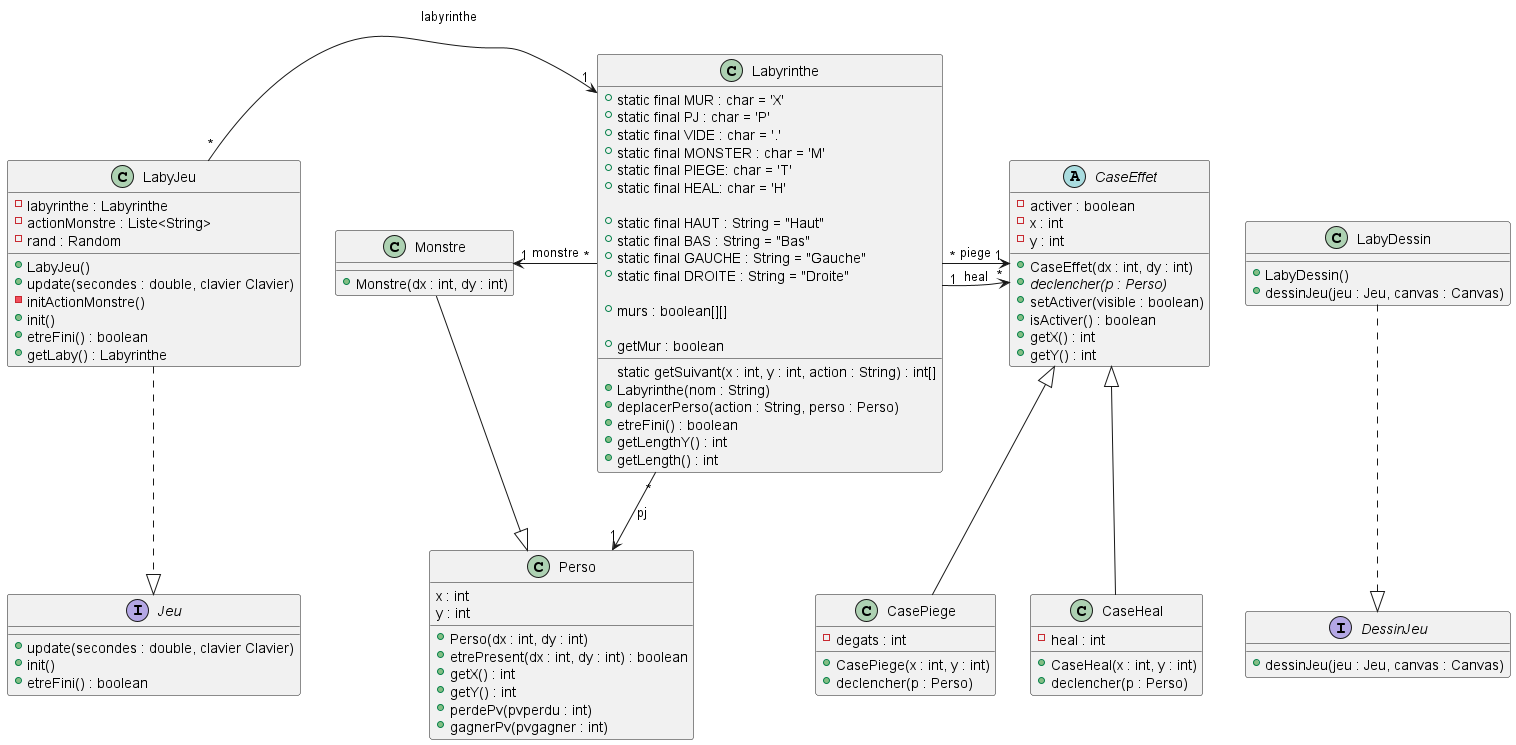

The diagram above was rendered by PlantUML. Its source (embedded in the PNG):
@startuml



class Monstre{
	+ Monstre(dx : int, dy : int)
}

Perso <|-- Monstre

class Labyrinthe{
	+ static final MUR : char = 'X'
	+ static final PJ : char = 'P'
	+ static final VIDE : char = '.'
	+ static final MONSTER : char = 'M'
	+ static final PIEGE: char = 'T'
	+ static final HEAL: char = 'H'

	+ static final HAUT : String = "Haut"
	+ static final BAS : String = "Bas"
	+ static final GAUCHE : String = "Gauche"
	+ static final DROITE : String = "Droite"

	+ murs : boolean[][]

	static getSuivant(x : int, y : int, action : String) : int[]
	+ Labyrinthe(nom : String)
	+ deplacerPerso(action : String, perso : Perso)
	+ etreFini() : boolean
	+ getLengthY() : int
	+ getLength() : int
	+ getMur : boolean
}

Labyrinthe "*" --> "1" Perso : pj
Monstre "1" <- "*" Labyrinthe : monstre
CaseEffet  "*" <-- "1" Labyrinthe: heal
Labyrinthe "*" -> "1" CaseEffet: piege

class LabyDessin {
	+ LabyDessin()
	+ dessinJeu(jeu : Jeu, canvas : Canvas) 
}

interface DessinJeu{
	+ dessinJeu(jeu : Jeu, canvas : Canvas)
}

LabyDessin ..|> DessinJeu

class LabyJeu{
	- labyrinthe : Labyrinthe
	- actionMonstre : Liste<String>
	- rand : Random
	+ LabyJeu()
	+ update(secondes : double, clavier Clavier)
	- initActionMonstre()
	+ init()
	+ etreFini() : boolean
	+ getLaby() : Labyrinthe		
}

interface Jeu{
	+ update(secondes : double, clavier Clavier)
	+ init()
	+ etreFini() : boolean
}
LabyJeu ..|> Jeu 
LabyJeu "*" -> "1" Labyrinthe : labyrinthe

abstract class CaseEffet{
	- activer : boolean
	- x : int
	- y : int
	+ CaseEffet(dx : int, dy : int)
	{abstract} + declencher(p : Perso)
	+ setActiver(visible : boolean)
	+ isActiver() : boolean
	+ getX() : int
	+ getY() : int
}

class CasePiege{
	- degats : int
	+ CasePiege(x : int, y : int)
	+ declencher(p : Perso)
}

CaseEffet<|-- CasePiege

class CaseHeal{
	- heal : int
	+ CaseHeal(x : int, y : int)
	+ declencher(p : Perso)
}

CaseEffet<|-- CaseHeal
class Perso{
	x : int
	y : int
	+ Perso(dx : int, dy : int)
	+ etrePresent(dx : int, dy : int) : boolean
	+ getX() : int
	+ getY() : int
	+ perdePv(pvperdu : int)
	+ gagnerPv(pvgagner : int)
}
@enduml